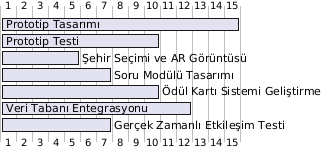

The diagram above was rendered by PlantUML. Its source (embedded in the PNG):
@startgantt
[Prototip Tasarımı] requires 15 days
[Prototip Testi] requires 10 days
[Şehir Seçimi ve AR Görüntüsü] requires 5 days
[Soru Modülü Tasarımı] requires 7 days
[Ödül Kartı Sistemi Geliştirme] requires 10 days
[Veri Tabanı Entegrasyonu] requires 12 days
[Gerçek Zamanlı Etkileşim Testi] requires 7 days
@endgantt